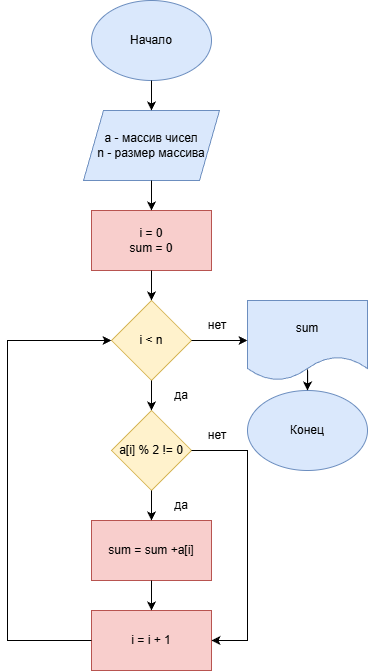

The diagram above was exported from draw.io. Its source (the exported page's mxGraphModel, read from the mxfile embedded in the PNG):
<mxGraphModel dx="1191" dy="705" grid="1" gridSize="10" guides="1" tooltips="1" connect="1" arrows="1" fold="1" page="1" pageScale="1" pageWidth="827" pageHeight="1169" math="0" shadow="0">
  <root>
    <mxCell id="0" />
    <mxCell id="1" parent="0" />
    <mxCell id="guYt8EVIYeSJCkHjlz9E-2" parent="1" style="ellipse;whiteSpace=wrap;html=1;fillColor=#dae8fc;strokeColor=#6c8ebf;" value="Начало" vertex="1">
      <mxGeometry height="80" width="120" x="354" y="40" as="geometry" />
    </mxCell>
    <mxCell id="guYt8EVIYeSJCkHjlz9E-3" parent="1" style="shape=parallelogram;perimeter=parallelogramPerimeter;whiteSpace=wrap;html=1;fixedSize=1;fillColor=#dae8fc;strokeColor=#6c8ebf;" value="a - массив чисел&lt;div&gt;n - размер массива&lt;/div&gt;" vertex="1">
      <mxGeometry height="70" width="136" x="346" y="150" as="geometry" />
    </mxCell>
    <mxCell id="guYt8EVIYeSJCkHjlz9E-4" edge="1" parent="1" source="guYt8EVIYeSJCkHjlz9E-2" style="endArrow=classic;html=1;rounded=0;entryX=0.5;entryY=0;entryDx=0;entryDy=0;exitX=0.5;exitY=1;exitDx=0;exitDy=0;" target="guYt8EVIYeSJCkHjlz9E-3" value="">
      <mxGeometry height="50" relative="1" width="50" as="geometry">
        <mxPoint x="370" y="270" as="sourcePoint" />
        <mxPoint x="420" y="220" as="targetPoint" />
      </mxGeometry>
    </mxCell>
    <mxCell id="guYt8EVIYeSJCkHjlz9E-5" parent="1" style="rounded=0;whiteSpace=wrap;html=1;fillColor=#f8cecc;strokeColor=#b85450;" value="i = 0&lt;div&gt;sum = 0&lt;/div&gt;" vertex="1">
      <mxGeometry height="60" width="120" x="354" y="250" as="geometry" />
    </mxCell>
    <mxCell id="guYt8EVIYeSJCkHjlz9E-6" edge="1" parent="1" source="guYt8EVIYeSJCkHjlz9E-3" style="endArrow=classic;html=1;rounded=0;entryX=0.5;entryY=0;entryDx=0;entryDy=0;exitX=0.5;exitY=1;exitDx=0;exitDy=0;" target="guYt8EVIYeSJCkHjlz9E-5" value="">
      <mxGeometry height="50" relative="1" width="50" as="geometry">
        <mxPoint x="370" y="270" as="sourcePoint" />
        <mxPoint x="420" y="220" as="targetPoint" />
      </mxGeometry>
    </mxCell>
    <mxCell id="guYt8EVIYeSJCkHjlz9E-8" parent="1" style="rhombus;whiteSpace=wrap;html=1;fillColor=#fff2cc;strokeColor=#d6b656;" value="i &amp;lt; n" vertex="1">
      <mxGeometry height="80" width="80" x="374" y="340" as="geometry" />
    </mxCell>
    <mxCell id="guYt8EVIYeSJCkHjlz9E-9" edge="1" parent="1" source="guYt8EVIYeSJCkHjlz9E-5" style="endArrow=classic;html=1;rounded=0;entryX=0.5;entryY=0;entryDx=0;entryDy=0;exitX=0.5;exitY=1;exitDx=0;exitDy=0;" target="guYt8EVIYeSJCkHjlz9E-8" value="">
      <mxGeometry height="50" relative="1" width="50" as="geometry">
        <mxPoint x="370" y="370" as="sourcePoint" />
        <mxPoint x="420" y="320" as="targetPoint" />
      </mxGeometry>
    </mxCell>
    <mxCell id="guYt8EVIYeSJCkHjlz9E-10" parent="1" style="rhombus;whiteSpace=wrap;html=1;fillColor=#fff2cc;strokeColor=#d6b656;" value="a[i] % 2 != 0" vertex="1">
      <mxGeometry height="80" width="80" x="374" y="450" as="geometry" />
    </mxCell>
    <mxCell id="guYt8EVIYeSJCkHjlz9E-11" edge="1" parent="1" source="guYt8EVIYeSJCkHjlz9E-8" style="endArrow=classic;html=1;rounded=0;entryX=0.5;entryY=0;entryDx=0;entryDy=0;exitX=0.5;exitY=1;exitDx=0;exitDy=0;" target="guYt8EVIYeSJCkHjlz9E-10" value="">
      <mxGeometry height="50" relative="1" width="50" as="geometry">
        <mxPoint x="370" y="470" as="sourcePoint" />
        <mxPoint x="420" y="420" as="targetPoint" />
      </mxGeometry>
    </mxCell>
    <mxCell id="guYt8EVIYeSJCkHjlz9E-12" parent="1" style="rounded=0;whiteSpace=wrap;html=1;fillColor=#f8cecc;strokeColor=#b85450;" value="sum = sum +a[i]" vertex="1">
      <mxGeometry height="60" width="120" x="354" y="560" as="geometry" />
    </mxCell>
    <mxCell id="guYt8EVIYeSJCkHjlz9E-13" parent="1" style="rounded=0;whiteSpace=wrap;html=1;fillColor=#f8cecc;strokeColor=#b85450;" value="i = i + 1" vertex="1">
      <mxGeometry height="60" width="120" x="354" y="650" as="geometry" />
    </mxCell>
    <mxCell id="guYt8EVIYeSJCkHjlz9E-14" edge="1" parent="1" source="guYt8EVIYeSJCkHjlz9E-10" style="endArrow=classic;html=1;rounded=0;entryX=0.5;entryY=0;entryDx=0;entryDy=0;exitX=0.5;exitY=1;exitDx=0;exitDy=0;" target="guYt8EVIYeSJCkHjlz9E-12" value="">
      <mxGeometry height="50" relative="1" width="50" as="geometry">
        <mxPoint x="370" y="570" as="sourcePoint" />
        <mxPoint x="420" y="520" as="targetPoint" />
      </mxGeometry>
    </mxCell>
    <mxCell id="guYt8EVIYeSJCkHjlz9E-15" edge="1" parent="1" source="guYt8EVIYeSJCkHjlz9E-12" style="endArrow=classic;html=1;rounded=0;entryX=0.5;entryY=0;entryDx=0;entryDy=0;exitX=0.5;exitY=1;exitDx=0;exitDy=0;" target="guYt8EVIYeSJCkHjlz9E-13" value="">
      <mxGeometry height="50" relative="1" width="50" as="geometry">
        <mxPoint x="370" y="570" as="sourcePoint" />
        <mxPoint x="420" y="520" as="targetPoint" />
      </mxGeometry>
    </mxCell>
    <mxCell id="guYt8EVIYeSJCkHjlz9E-16" parent="1" style="text;html=1;whiteSpace=wrap;strokeColor=none;fillColor=none;align=center;verticalAlign=middle;rounded=0;" value="да" vertex="1">
      <mxGeometry height="30" width="60" x="414" y="530" as="geometry" />
    </mxCell>
    <mxCell id="guYt8EVIYeSJCkHjlz9E-17" edge="1" parent="1" source="guYt8EVIYeSJCkHjlz9E-10" style="endArrow=classic;html=1;rounded=0;entryX=1;entryY=0.5;entryDx=0;entryDy=0;exitX=1;exitY=0.5;exitDx=0;exitDy=0;" target="guYt8EVIYeSJCkHjlz9E-13" value="">
      <mxGeometry height="50" relative="1" width="50" as="geometry">
        <Array as="points">
          <mxPoint x="510" y="490" />
          <mxPoint x="510" y="680" />
        </Array>
        <mxPoint x="370" y="570" as="sourcePoint" />
        <mxPoint x="420" y="520" as="targetPoint" />
      </mxGeometry>
    </mxCell>
    <mxCell id="guYt8EVIYeSJCkHjlz9E-18" parent="1" style="text;html=1;whiteSpace=wrap;strokeColor=none;fillColor=none;align=center;verticalAlign=middle;rounded=0;" value="нет" vertex="1">
      <mxGeometry height="30" width="60" x="450" y="460" as="geometry" />
    </mxCell>
    <mxCell id="guYt8EVIYeSJCkHjlz9E-19" edge="1" parent="1" source="guYt8EVIYeSJCkHjlz9E-13" style="endArrow=classic;html=1;rounded=0;exitX=0;exitY=0.5;exitDx=0;exitDy=0;entryX=0;entryY=0.5;entryDx=0;entryDy=0;" target="guYt8EVIYeSJCkHjlz9E-8" value="">
      <mxGeometry height="50" relative="1" width="50" as="geometry">
        <Array as="points">
          <mxPoint x="270" y="680" />
          <mxPoint x="270" y="380" />
        </Array>
        <mxPoint x="370" y="570" as="sourcePoint" />
        <mxPoint x="420" y="520" as="targetPoint" />
      </mxGeometry>
    </mxCell>
    <mxCell id="guYt8EVIYeSJCkHjlz9E-24" edge="1" parent="1" source="guYt8EVIYeSJCkHjlz9E-20" style="edgeStyle=orthogonalEdgeStyle;rounded=0;orthogonalLoop=1;jettySize=auto;html=1;" target="guYt8EVIYeSJCkHjlz9E-21" value="">
      <mxGeometry relative="1" as="geometry" />
    </mxCell>
    <mxCell id="guYt8EVIYeSJCkHjlz9E-20" parent="1" style="shape=document;whiteSpace=wrap;html=1;boundedLbl=1;fillColor=#dae8fc;strokeColor=#6c8ebf;" value="sum" vertex="1">
      <mxGeometry height="80" width="120" x="510" y="340" as="geometry" />
    </mxCell>
    <mxCell id="guYt8EVIYeSJCkHjlz9E-21" parent="1" style="ellipse;whiteSpace=wrap;html=1;fillColor=#dae8fc;strokeColor=#6c8ebf;" value="Конец" vertex="1">
      <mxGeometry height="80" width="120" x="510" y="430" as="geometry" />
    </mxCell>
    <mxCell id="guYt8EVIYeSJCkHjlz9E-22" edge="1" parent="1" source="guYt8EVIYeSJCkHjlz9E-8" style="endArrow=classic;html=1;rounded=0;entryX=0;entryY=0.5;entryDx=0;entryDy=0;exitX=1;exitY=0.5;exitDx=0;exitDy=0;" target="guYt8EVIYeSJCkHjlz9E-20" value="">
      <mxGeometry height="50" relative="1" width="50" as="geometry">
        <mxPoint x="370" y="470" as="sourcePoint" />
        <mxPoint x="420" y="420" as="targetPoint" />
      </mxGeometry>
    </mxCell>
    <mxCell id="guYt8EVIYeSJCkHjlz9E-23" edge="1" parent="1" style="endArrow=classic;html=1;rounded=0;entryX=0.5;entryY=0;entryDx=0;entryDy=0;" target="guYt8EVIYeSJCkHjlz9E-21" value="">
      <mxGeometry height="50" relative="1" width="50" as="geometry">
        <Array as="points">
          <mxPoint x="570" y="420" />
        </Array>
        <mxPoint x="570" y="409" as="sourcePoint" />
        <mxPoint x="420" y="420" as="targetPoint" />
      </mxGeometry>
    </mxCell>
    <mxCell id="guYt8EVIYeSJCkHjlz9E-25" parent="1" style="text;html=1;whiteSpace=wrap;strokeColor=none;fillColor=none;align=center;verticalAlign=middle;rounded=0;" value="нет" vertex="1">
      <mxGeometry height="30" width="60" x="450" y="350" as="geometry" />
    </mxCell>
    <mxCell id="guYt8EVIYeSJCkHjlz9E-26" parent="1" style="text;html=1;whiteSpace=wrap;strokeColor=none;fillColor=none;align=center;verticalAlign=middle;rounded=0;" value="да" vertex="1">
      <mxGeometry height="30" width="60" x="414" y="420" as="geometry" />
    </mxCell>
  </root>
</mxGraphModel>